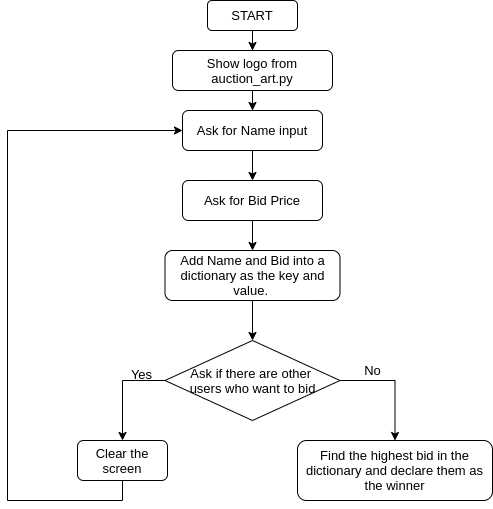

The diagram above was exported from draw.io. Its source (the exported page's mxGraphModel, read from the mxfile embedded in the PNG):
<mxGraphModel dx="868" dy="428" grid="1" gridSize="10" guides="1" tooltips="1" connect="1" arrows="1" fold="1" page="1" pageScale="1" pageWidth="1654" pageHeight="1169" math="0" shadow="0">
  <root>
    <mxCell id="0" />
    <mxCell id="1" parent="0" />
    <mxCell id="bfYaGmAvoGIVNhVpSVc3-3" value="" style="edgeStyle=orthogonalEdgeStyle;rounded=0;orthogonalLoop=1;jettySize=auto;html=1;" parent="1" source="bfYaGmAvoGIVNhVpSVc3-1" target="bfYaGmAvoGIVNhVpSVc3-2" edge="1">
      <mxGeometry relative="1" as="geometry" />
    </mxCell>
    <mxCell id="bfYaGmAvoGIVNhVpSVc3-1" value="START" style="rounded=1;whiteSpace=wrap;html=1;" parent="1" vertex="1">
      <mxGeometry x="480" y="40" width="90" height="30" as="geometry" />
    </mxCell>
    <mxCell id="bfYaGmAvoGIVNhVpSVc3-5" value="" style="edgeStyle=orthogonalEdgeStyle;rounded=0;orthogonalLoop=1;jettySize=auto;html=1;" parent="1" source="bfYaGmAvoGIVNhVpSVc3-2" target="bfYaGmAvoGIVNhVpSVc3-4" edge="1">
      <mxGeometry relative="1" as="geometry" />
    </mxCell>
    <mxCell id="bfYaGmAvoGIVNhVpSVc3-2" value="Show logo from auction_art.py" style="rounded=1;whiteSpace=wrap;html=1;" parent="1" vertex="1">
      <mxGeometry x="445" y="90" width="160" height="40" as="geometry" />
    </mxCell>
    <mxCell id="bfYaGmAvoGIVNhVpSVc3-7" value="" style="edgeStyle=orthogonalEdgeStyle;rounded=0;orthogonalLoop=1;jettySize=auto;html=1;" parent="1" source="bfYaGmAvoGIVNhVpSVc3-4" target="bfYaGmAvoGIVNhVpSVc3-6" edge="1">
      <mxGeometry relative="1" as="geometry" />
    </mxCell>
    <mxCell id="bfYaGmAvoGIVNhVpSVc3-4" value="Ask for Name input" style="rounded=1;whiteSpace=wrap;html=1;" parent="1" vertex="1">
      <mxGeometry x="455" y="150" width="140" height="40" as="geometry" />
    </mxCell>
    <mxCell id="bfYaGmAvoGIVNhVpSVc3-9" value="" style="edgeStyle=orthogonalEdgeStyle;rounded=0;orthogonalLoop=1;jettySize=auto;html=1;" parent="1" source="bfYaGmAvoGIVNhVpSVc3-6" target="bfYaGmAvoGIVNhVpSVc3-8" edge="1">
      <mxGeometry relative="1" as="geometry" />
    </mxCell>
    <mxCell id="bfYaGmAvoGIVNhVpSVc3-6" value="Ask for Bid Price" style="rounded=1;whiteSpace=wrap;html=1;" parent="1" vertex="1">
      <mxGeometry x="455" y="220" width="140" height="40" as="geometry" />
    </mxCell>
    <mxCell id="bfYaGmAvoGIVNhVpSVc3-11" value="" style="edgeStyle=orthogonalEdgeStyle;rounded=0;orthogonalLoop=1;jettySize=auto;html=1;" parent="1" source="bfYaGmAvoGIVNhVpSVc3-8" edge="1">
      <mxGeometry relative="1" as="geometry">
        <mxPoint x="525" y="380" as="targetPoint" />
      </mxGeometry>
    </mxCell>
    <mxCell id="bfYaGmAvoGIVNhVpSVc3-8" value="Add Name and Bid into a dictionary as the key and value.&amp;nbsp;" style="rounded=1;whiteSpace=wrap;html=1;" parent="1" vertex="1">
      <mxGeometry x="437.5" y="290" width="175" height="50" as="geometry" />
    </mxCell>
    <mxCell id="bfYaGmAvoGIVNhVpSVc3-18" style="edgeStyle=orthogonalEdgeStyle;rounded=0;orthogonalLoop=1;jettySize=auto;html=1;exitX=0;exitY=1;exitDx=0;exitDy=0;entryX=0.5;entryY=0;entryDx=0;entryDy=0;" parent="1" source="bfYaGmAvoGIVNhVpSVc3-13" target="bfYaGmAvoGIVNhVpSVc3-17" edge="1">
      <mxGeometry relative="1" as="geometry">
        <Array as="points">
          <mxPoint x="481" y="420" />
          <mxPoint x="395" y="420" />
        </Array>
      </mxGeometry>
    </mxCell>
    <mxCell id="bfYaGmAvoGIVNhVpSVc3-21" style="edgeStyle=orthogonalEdgeStyle;rounded=0;orthogonalLoop=1;jettySize=auto;html=1;exitX=1;exitY=0.5;exitDx=0;exitDy=0;entryX=0.5;entryY=0;entryDx=0;entryDy=0;" parent="1" source="bfYaGmAvoGIVNhVpSVc3-13" target="bfYaGmAvoGIVNhVpSVc3-20" edge="1">
      <mxGeometry relative="1" as="geometry" />
    </mxCell>
    <mxCell id="bfYaGmAvoGIVNhVpSVc3-13" value="Ask if there are other &lt;br&gt;users who want to bid" style="rhombus;whiteSpace=wrap;html=1;" parent="1" vertex="1">
      <mxGeometry x="437.5" y="380" width="175" height="80" as="geometry" />
    </mxCell>
    <mxCell id="bfYaGmAvoGIVNhVpSVc3-16" value="Yes" style="text;html=1;align=center;verticalAlign=middle;resizable=0;points=[];autosize=1;" parent="1" vertex="1">
      <mxGeometry x="394" y="404" width="40" height="20" as="geometry" />
    </mxCell>
    <mxCell id="bfYaGmAvoGIVNhVpSVc3-19" style="edgeStyle=orthogonalEdgeStyle;rounded=0;orthogonalLoop=1;jettySize=auto;html=1;exitX=0.5;exitY=1;exitDx=0;exitDy=0;entryX=0;entryY=0.5;entryDx=0;entryDy=0;" parent="1" source="bfYaGmAvoGIVNhVpSVc3-17" target="bfYaGmAvoGIVNhVpSVc3-4" edge="1">
      <mxGeometry relative="1" as="geometry">
        <mxPoint x="280" y="370" as="targetPoint" />
        <Array as="points">
          <mxPoint x="395" y="540" />
          <mxPoint x="280" y="540" />
          <mxPoint x="280" y="170" />
        </Array>
      </mxGeometry>
    </mxCell>
    <mxCell id="bfYaGmAvoGIVNhVpSVc3-17" value="Clear the screen" style="rounded=1;whiteSpace=wrap;html=1;" parent="1" vertex="1">
      <mxGeometry x="350" y="480" width="90" height="40" as="geometry" />
    </mxCell>
    <mxCell id="bfYaGmAvoGIVNhVpSVc3-20" value="Find the highest bid in the dictionary and declare them as the winner" style="rounded=1;whiteSpace=wrap;html=1;" parent="1" vertex="1">
      <mxGeometry x="570" y="480" width="195" height="60" as="geometry" />
    </mxCell>
    <mxCell id="bfYaGmAvoGIVNhVpSVc3-22" value="No" style="text;html=1;align=center;verticalAlign=middle;resizable=0;points=[];autosize=1;" parent="1" vertex="1">
      <mxGeometry x="630" y="400" width="30" height="20" as="geometry" />
    </mxCell>
  </root>
</mxGraphModel>